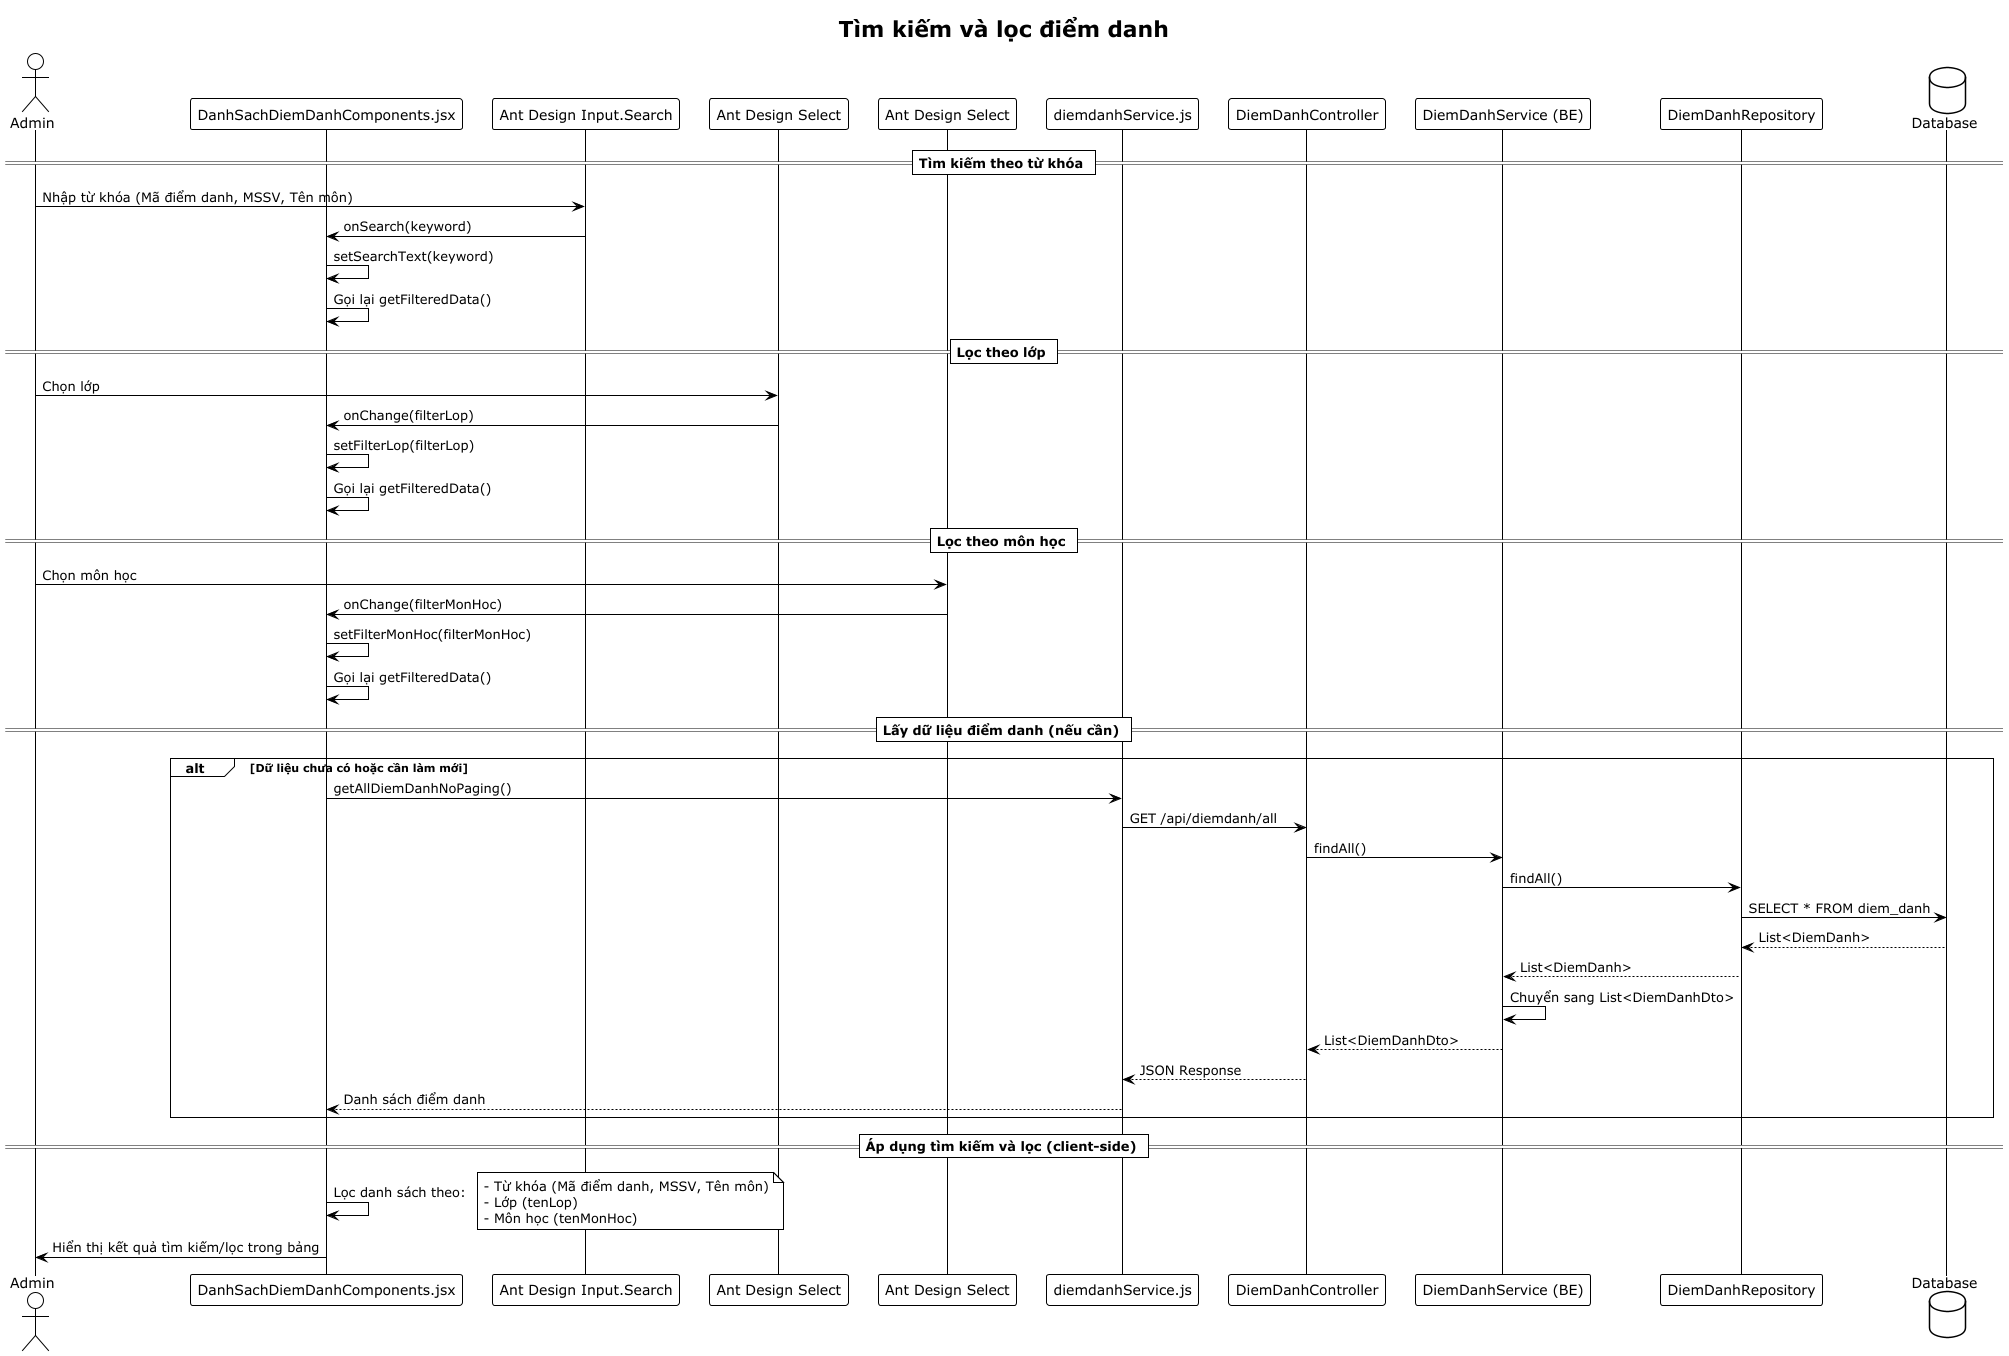

The diagram above was rendered by PlantUML. Its source (embedded in the PNG):
@startuml
!theme plain
title Tìm kiếm và lọc điểm danh

actor "Admin" as admin
participant "DanhSachDiemDanhComponents.jsx" as component
participant "Ant Design Input.Search" as searchInput
participant "Ant Design Select" as selectLop
participant "Ant Design Select" as selectMonHoc
participant "diemdanhService.js" as diemdanhService
participant "DiemDanhController" as controller
participant "DiemDanhService (BE)" as service
participant "DiemDanhRepository" as repository
database "Database" as db

== Tìm kiếm theo từ khóa ==
admin -> searchInput: Nhập từ khóa (Mã điểm danh, MSSV, Tên môn)
searchInput -> component: onSearch(keyword)
component -> component: setSearchText(keyword)
component -> component: Gọi lại getFilteredData()

== Lọc theo lớp ==
admin -> selectLop: Chọn lớp
selectLop -> component: onChange(filterLop)
component -> component: setFilterLop(filterLop)
component -> component: Gọi lại getFilteredData()

== Lọc theo môn học ==
admin -> selectMonHoc: Chọn môn học
selectMonHoc -> component: onChange(filterMonHoc)
component -> component: setFilterMonHoc(filterMonHoc)
component -> component: Gọi lại getFilteredData()

== Lấy dữ liệu điểm danh (nếu cần) ==
alt Dữ liệu chưa có hoặc cần làm mới
    component -> diemdanhService: getAllDiemDanhNoPaging()
    diemdanhService -> controller: GET /api/diemdanh/all
    controller -> service: findAll()
    service -> repository: findAll()
    repository -> db: SELECT * FROM diem_danh
    db --> repository: List<DiemDanh>
    repository --> service: List<DiemDanh>
    service -> service: Chuyển sang List<DiemDanhDto>
    service --> controller: List<DiemDanhDto>
    controller --> diemdanhService: JSON Response
    diemdanhService --> component: Danh sách điểm danh
end

== Áp dụng tìm kiếm và lọc (client-side) ==
component -> component: Lọc danh sách theo:
note right
- Từ khóa (Mã điểm danh, MSSV, Tên môn)
- Lớp (tenLop)
- Môn học (tenMonHoc)
end note
component -> admin: Hiển thị kết quả tìm kiếm/lọc trong bảng
@enduml